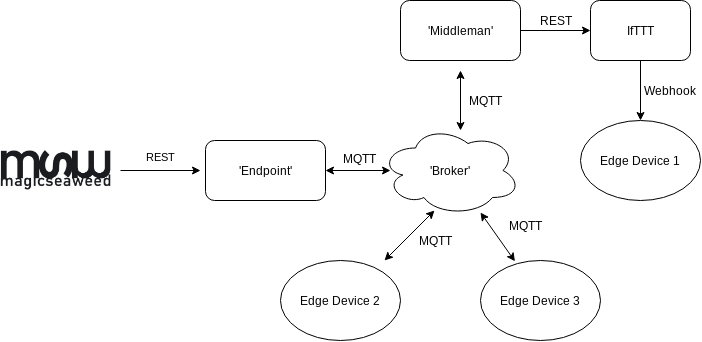

The diagram above was exported from draw.io. Its source (the exported page's mxGraphModel, read from the mxfile embedded in the PNG):
<mxGraphModel dx="364" dy="585" grid="1" gridSize="10" guides="1" tooltips="1" connect="1" arrows="1" fold="1" page="1" pageScale="1" pageWidth="850" pageHeight="1100" math="0" shadow="0">
  <root>
    <mxCell id="0" />
    <mxCell id="1" parent="0" />
    <mxCell id="vdGorkg0_a5CxvN5muyn-1" value="" style="shape=image;imageAspect=0;aspect=fixed;verticalLabelPosition=bottom;verticalAlign=top;image=http://images.magicseaweed.com/news/311.jpg;" vertex="1" parent="1">
      <mxGeometry x="100" y="300" width="111.89" height="40" as="geometry" />
    </mxCell>
    <mxCell id="vdGorkg0_a5CxvN5muyn-3" value="" style="endArrow=classic;html=1;" edge="1" parent="1">
      <mxGeometry width="50" height="50" relative="1" as="geometry">
        <mxPoint x="220" y="320" as="sourcePoint" />
        <mxPoint x="300" y="320" as="targetPoint" />
      </mxGeometry>
    </mxCell>
    <mxCell id="vdGorkg0_a5CxvN5muyn-10" value="&lt;br&gt;REST" style="edgeLabel;html=1;align=center;verticalAlign=middle;resizable=0;points=[];" vertex="1" connectable="0" parent="vdGorkg0_a5CxvN5muyn-3">
      <mxGeometry x="-0.25" y="-3" relative="1" as="geometry">
        <mxPoint x="10" y="-23" as="offset" />
      </mxGeometry>
    </mxCell>
    <mxCell id="vdGorkg0_a5CxvN5muyn-5" value="'Broker'" style="ellipse;shape=cloud;whiteSpace=wrap;html=1;" vertex="1" parent="1">
      <mxGeometry x="480" y="275" width="140" height="90" as="geometry" />
    </mxCell>
    <mxCell id="vdGorkg0_a5CxvN5muyn-6" value="" style="endArrow=classic;html=1;exitX=1;exitY=0.5;exitDx=0;exitDy=0;startArrow=classic;startFill=1;" edge="1" parent="1">
      <mxGeometry width="50" height="50" relative="1" as="geometry">
        <mxPoint x="425" y="320" as="sourcePoint" />
        <mxPoint x="490" y="320" as="targetPoint" />
      </mxGeometry>
    </mxCell>
    <mxCell id="vdGorkg0_a5CxvN5muyn-11" value="MQTT" style="text;html=1;align=center;verticalAlign=middle;resizable=0;points=[];autosize=1;" vertex="1" parent="1">
      <mxGeometry x="434" y="298" width="50" height="20" as="geometry" />
    </mxCell>
    <mxCell id="vdGorkg0_a5CxvN5muyn-12" value="" style="endArrow=classic;startArrow=classic;html=1;entryX=0.5;entryY=1;entryDx=0;entryDy=0;" edge="1" parent="1">
      <mxGeometry width="50" height="50" relative="1" as="geometry">
        <mxPoint x="560" y="280" as="sourcePoint" />
        <mxPoint x="560" y="220" as="targetPoint" />
      </mxGeometry>
    </mxCell>
    <mxCell id="vdGorkg0_a5CxvN5muyn-13" value="MQTT" style="text;html=1;align=center;verticalAlign=middle;resizable=0;points=[];autosize=1;" vertex="1" parent="1">
      <mxGeometry x="560" y="240" width="50" height="20" as="geometry" />
    </mxCell>
    <mxCell id="vdGorkg0_a5CxvN5muyn-14" value="Edge Device 2" style="ellipse;whiteSpace=wrap;html=1;" vertex="1" parent="1">
      <mxGeometry x="380" y="410" width="120" height="80" as="geometry" />
    </mxCell>
    <mxCell id="vdGorkg0_a5CxvN5muyn-15" value="" style="endArrow=classic;startArrow=classic;html=1;" edge="1" parent="1">
      <mxGeometry width="50" height="50" relative="1" as="geometry">
        <mxPoint x="484" y="410" as="sourcePoint" />
        <mxPoint x="534" y="360" as="targetPoint" />
      </mxGeometry>
    </mxCell>
    <mxCell id="vdGorkg0_a5CxvN5muyn-16" value="Edge Device 3" style="ellipse;whiteSpace=wrap;html=1;" vertex="1" parent="1">
      <mxGeometry x="580" y="410" width="120" height="80" as="geometry" />
    </mxCell>
    <mxCell id="vdGorkg0_a5CxvN5muyn-17" value="" style="endArrow=classic;startArrow=classic;html=1;" edge="1" parent="1">
      <mxGeometry width="50" height="50" relative="1" as="geometry">
        <mxPoint x="580" y="362" as="sourcePoint" />
        <mxPoint x="614.4521778202075" y="410.8072519119605" as="targetPoint" />
      </mxGeometry>
    </mxCell>
    <mxCell id="vdGorkg0_a5CxvN5muyn-18" value="MQTT" style="text;html=1;align=center;verticalAlign=middle;resizable=0;points=[];autosize=1;" vertex="1" parent="1">
      <mxGeometry x="510" y="380" width="50" height="20" as="geometry" />
    </mxCell>
    <mxCell id="vdGorkg0_a5CxvN5muyn-19" value="MQTT" style="text;html=1;align=center;verticalAlign=middle;resizable=0;points=[];autosize=1;" vertex="1" parent="1">
      <mxGeometry x="600" y="365" width="50" height="20" as="geometry" />
    </mxCell>
    <mxCell id="vdGorkg0_a5CxvN5muyn-21" value="'Endpoint'" style="rounded=1;whiteSpace=wrap;html=1;" vertex="1" parent="1">
      <mxGeometry x="305" y="290" width="120" height="60" as="geometry" />
    </mxCell>
    <mxCell id="vdGorkg0_a5CxvN5muyn-24" value="" style="edgeStyle=orthogonalEdgeStyle;rounded=0;orthogonalLoop=1;jettySize=auto;html=1;startArrow=none;startFill=0;" edge="1" parent="1" source="vdGorkg0_a5CxvN5muyn-22" target="vdGorkg0_a5CxvN5muyn-23">
      <mxGeometry relative="1" as="geometry" />
    </mxCell>
    <mxCell id="vdGorkg0_a5CxvN5muyn-22" value="'Middleman'" style="rounded=1;whiteSpace=wrap;html=1;" vertex="1" parent="1">
      <mxGeometry x="500" y="150" width="120" height="60" as="geometry" />
    </mxCell>
    <mxCell id="vdGorkg0_a5CxvN5muyn-27" value="" style="edgeStyle=orthogonalEdgeStyle;rounded=0;orthogonalLoop=1;jettySize=auto;html=1;startArrow=none;startFill=0;" edge="1" parent="1" source="vdGorkg0_a5CxvN5muyn-23" target="vdGorkg0_a5CxvN5muyn-26">
      <mxGeometry relative="1" as="geometry" />
    </mxCell>
    <mxCell id="vdGorkg0_a5CxvN5muyn-23" value="IfTTT" style="rounded=1;whiteSpace=wrap;html=1;" vertex="1" parent="1">
      <mxGeometry x="690" y="150" width="100" height="60" as="geometry" />
    </mxCell>
    <mxCell id="vdGorkg0_a5CxvN5muyn-25" value="REST" style="text;html=1;align=center;verticalAlign=middle;resizable=0;points=[];autosize=1;" vertex="1" parent="1">
      <mxGeometry x="630" y="160" width="50" height="20" as="geometry" />
    </mxCell>
    <mxCell id="vdGorkg0_a5CxvN5muyn-26" value="Edge Device 1" style="ellipse;whiteSpace=wrap;html=1;" vertex="1" parent="1">
      <mxGeometry x="680" y="270" width="120" height="80" as="geometry" />
    </mxCell>
    <mxCell id="vdGorkg0_a5CxvN5muyn-28" value="Webhook" style="text;html=1;strokeColor=none;fillColor=none;align=center;verticalAlign=middle;whiteSpace=wrap;rounded=0;" vertex="1" parent="1">
      <mxGeometry x="750" y="230" width="40" height="20" as="geometry" />
    </mxCell>
  </root>
</mxGraphModel>